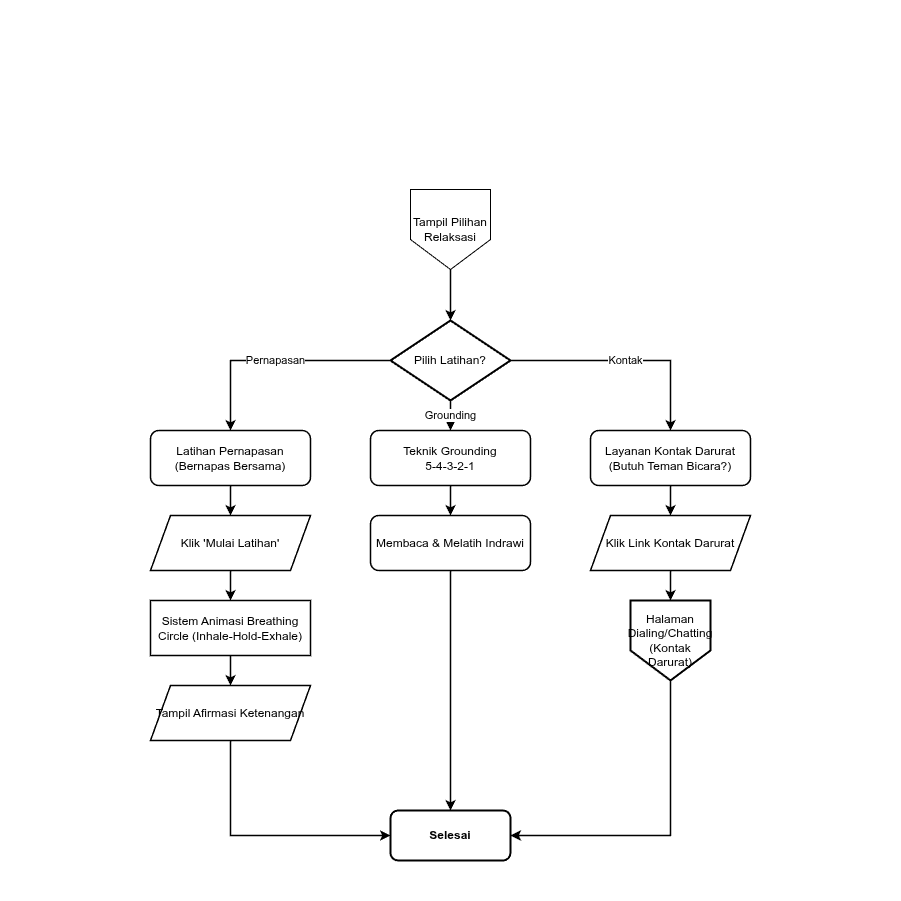

The diagram above was exported from draw.io. Its source (the exported page's mxGraphModel, read from the mxfile embedded in the PNG):
<mxGraphModel dx="792" dy="531" grid="1" gridSize="10" guides="1" tooltips="1" connect="1" arrows="1" fold="1" page="1" pageScale="1" pageWidth="900" pageHeight="900" math="0" shadow="0">
  <root>
    <mxCell id="0" />
    <mxCell id="1" parent="0" />
    <mxCell id="frame" value="" style="fillColor=none;strokeColor=none;pointerEvents=0;" parent="1" vertex="1">
      <mxGeometry width="900" height="900" as="geometry" />
    </mxCell>
    <mxCell id="pilih" value="Pilih Latihan?" style="strokeWidth=2;html=1;shape=mxgraph.flowchart.decision;whiteSpace=wrap;fillColor=#FFFFFF;strokeColor=#000000;fontColor=#000000;fontSize=12;" parent="1" vertex="1">
      <mxGeometry x="390" y="320" width="120" height="80" as="geometry" />
    </mxCell>
    <mxCell id="bernapas" value="Latihan Pernapasan&#10;(Bernapas Bersama)" style="rounded=1;whiteSpace=wrap;html=1;fillColor=#FFFFFF;strokeColor=#000000;strokeWidth=1.5;fontColor=#000000;fontSize=12;" parent="1" vertex="1">
      <mxGeometry x="150" y="430" width="160" height="55" as="geometry" />
    </mxCell>
    <mxCell id="start_breath" value="Klik 'Mulai Latihan'" style="shape=parallelogram;perimeter=parallelogramPerimeter;whiteSpace=wrap;html=1;fixedSize=1;fillColor=#FFFFFF;strokeColor=#000000;strokeWidth=1.5;fontColor=#000000;fontSize=12;" parent="1" vertex="1">
      <mxGeometry x="150" y="515" width="160" height="55" as="geometry" />
    </mxCell>
    <mxCell id="anim" value="Sistem Animasi Breathing&#10;Circle (Inhale-Hold-Exhale)" style="rounded=0;whiteSpace=wrap;html=1;fillColor=#FFFFFF;strokeColor=#000000;strokeWidth=1.5;fontColor=#000000;fontSize=12;" parent="1" vertex="1">
      <mxGeometry x="150" y="600" width="160" height="55" as="geometry" />
    </mxCell>
    <mxCell id="afirmasi" value="Tampil Afirmasi Ketenangan" style="shape=parallelogram;perimeter=parallelogramPerimeter;whiteSpace=wrap;html=1;fixedSize=1;fillColor=#FFFFFF;strokeColor=#000000;strokeWidth=1.5;fontColor=#000000;fontSize=12;" parent="1" vertex="1">
      <mxGeometry x="150" y="685" width="160" height="55" as="geometry" />
    </mxCell>
    <mxCell id="grounding" value="Teknik Grounding&#10;5-4-3-2-1" style="rounded=1;whiteSpace=wrap;html=1;fillColor=#FFFFFF;strokeColor=#000000;strokeWidth=1.5;fontColor=#000000;fontSize=12;" parent="1" vertex="1">
      <mxGeometry x="370" y="430" width="160" height="55" as="geometry" />
    </mxCell>
    <mxCell id="read_ground" value="Membaca &amp; Melatih Indrawi" style="rounded=1;whiteSpace=wrap;html=1;fillColor=#FFFFFF;strokeColor=#000000;strokeWidth=1.5;fontColor=#000000;fontSize=12;" parent="1" vertex="1">
      <mxGeometry x="370" y="515" width="160" height="55" as="geometry" />
    </mxCell>
    <mxCell id="call_darurat" value="Layanan Kontak Darurat&#10;(Butuh Teman Bicara?)" style="rounded=1;whiteSpace=wrap;html=1;fillColor=#FFFFFF;strokeColor=#000000;strokeWidth=1.5;fontColor=#000000;fontSize=12;" parent="1" vertex="1">
      <mxGeometry x="590" y="430" width="160" height="55" as="geometry" />
    </mxCell>
    <mxCell id="click_contact" value="Klik Link Kontak Darurat" style="shape=parallelogram;perimeter=parallelogramPerimeter;whiteSpace=wrap;html=1;fixedSize=1;fillColor=#FFFFFF;strokeColor=#000000;strokeWidth=1.5;fontColor=#000000;fontSize=12;" parent="1" vertex="1">
      <mxGeometry x="590" y="515" width="160" height="55" as="geometry" />
    </mxCell>
    <mxCell id="redirect_chat" value="Halaman Dialing/Chatting&#10;(Kontak Darurat)" style="shape=offPageConnector;whiteSpace=wrap;html=1;fillColor=#FFFFFF;strokeColor=#000000;strokeWidth=2;fontSize=12;align=center;verticalAlign=middle;fontColor=#000000;" parent="1" vertex="1">
      <mxGeometry x="630" y="600" width="80" height="80" as="geometry" />
    </mxCell>
    <mxCell id="end" value="Selesai" style="rounded=1;whiteSpace=wrap;html=1;fillColor=#FFFFFF;strokeColor=#000000;strokeWidth=2;fontColor=#000000;fontStyle=1;fontSize=12;" parent="1" vertex="1">
      <mxGeometry x="390" y="810" width="120" height="50" as="geometry" />
    </mxCell>
    <mxCell id="e3" value="" style="edgeStyle=orthogonalEdgeStyle;rounded=0;orthogonalLoop=1;jettySize=auto;html=1;strokeColor=#000000;strokeWidth=1.5;fontColor=#000000;fontSize=11;labelBackgroundColor=#FFFFFF;exitX=0.5;exitY=1;exitDx=0;exitDy=0;entryX=0.5;entryY=0;entryDx=0;entryDy=0;" parent="1" source="2" target="pilih" edge="1">
      <mxGeometry relative="1" as="geometry">
        <mxPoint x="450" y="285" as="sourcePoint" />
      </mxGeometry>
    </mxCell>
    <mxCell id="e4" value="Pernapasan" style="edgeStyle=orthogonalEdgeStyle;rounded=0;orthogonalLoop=1;jettySize=auto;html=1;strokeColor=#000000;strokeWidth=1.5;fontColor=#000000;fontSize=11;labelBackgroundColor=#FFFFFF;exitX=0;exitY=0.5;exitDx=0;exitDy=0;entryX=0.5;entryY=0;entryDx=0;entryDy=0;" parent="1" source="pilih" target="bernapas" edge="1">
      <mxGeometry relative="1" as="geometry">
        <Array as="points">
          <mxPoint x="230" y="360" />
        </Array>
      </mxGeometry>
    </mxCell>
    <mxCell id="e5" value="" style="edgeStyle=orthogonalEdgeStyle;rounded=0;orthogonalLoop=1;jettySize=auto;html=1;strokeColor=#000000;strokeWidth=1.5;fontColor=#000000;fontSize=11;labelBackgroundColor=#FFFFFF;exitX=0.5;exitY=1;exitDx=0;exitDy=0;entryX=0.5;entryY=0;entryDx=0;entryDy=0;" parent="1" source="bernapas" target="start_breath" edge="1">
      <mxGeometry relative="1" as="geometry" />
    </mxCell>
    <mxCell id="e6" value="" style="edgeStyle=orthogonalEdgeStyle;rounded=0;orthogonalLoop=1;jettySize=auto;html=1;strokeColor=#000000;strokeWidth=1.5;fontColor=#000000;fontSize=11;labelBackgroundColor=#FFFFFF;exitX=0.5;exitY=1;exitDx=0;exitDy=0;entryX=0.5;entryY=0;entryDx=0;entryDy=0;" parent="1" source="start_breath" target="anim" edge="1">
      <mxGeometry relative="1" as="geometry" />
    </mxCell>
    <mxCell id="e7" value="" style="edgeStyle=orthogonalEdgeStyle;rounded=0;orthogonalLoop=1;jettySize=auto;html=1;strokeColor=#000000;strokeWidth=1.5;fontColor=#000000;fontSize=11;labelBackgroundColor=#FFFFFF;exitX=0.5;exitY=1;exitDx=0;exitDy=0;entryX=0.5;entryY=0;entryDx=0;entryDy=0;" parent="1" source="anim" target="afirmasi" edge="1">
      <mxGeometry relative="1" as="geometry" />
    </mxCell>
    <mxCell id="e8" value="" style="edgeStyle=orthogonalEdgeStyle;rounded=0;orthogonalLoop=1;jettySize=auto;html=1;strokeColor=#000000;strokeWidth=1.5;fontColor=#000000;fontSize=11;labelBackgroundColor=#FFFFFF;exitX=0.5;exitY=1;exitDx=0;exitDy=0;entryX=0;entryY=0.5;entryDx=0;entryDy=0;" parent="1" source="afirmasi" target="end" edge="1">
      <mxGeometry relative="1" as="geometry">
        <Array as="points">
          <mxPoint x="230" y="835" />
        </Array>
      </mxGeometry>
    </mxCell>
    <mxCell id="e9" value="Grounding" style="edgeStyle=orthogonalEdgeStyle;rounded=0;orthogonalLoop=1;jettySize=auto;html=1;strokeColor=#000000;strokeWidth=1.5;fontColor=#000000;fontSize=11;labelBackgroundColor=#FFFFFF;exitX=0.5;exitY=1;exitDx=0;exitDy=0;entryX=0.5;entryY=0;entryDx=0;entryDy=0;" parent="1" source="pilih" target="grounding" edge="1">
      <mxGeometry relative="1" as="geometry" />
    </mxCell>
    <mxCell id="e10" value="" style="edgeStyle=orthogonalEdgeStyle;rounded=0;orthogonalLoop=1;jettySize=auto;html=1;strokeColor=#000000;strokeWidth=1.5;fontColor=#000000;fontSize=11;labelBackgroundColor=#FFFFFF;exitX=0.5;exitY=1;exitDx=0;exitDy=0;entryX=0.5;entryY=0;entryDx=0;entryDy=0;" parent="1" source="grounding" target="read_ground" edge="1">
      <mxGeometry relative="1" as="geometry" />
    </mxCell>
    <mxCell id="e11" value="" style="edgeStyle=orthogonalEdgeStyle;rounded=0;orthogonalLoop=1;jettySize=auto;html=1;strokeColor=#000000;strokeWidth=1.5;fontColor=#000000;fontSize=11;labelBackgroundColor=#FFFFFF;exitX=0.5;exitY=1;exitDx=0;exitDy=0;entryX=0.5;entryY=0;entryDx=0;entryDy=0;" parent="1" source="read_ground" target="end" edge="1">
      <mxGeometry relative="1" as="geometry" />
    </mxCell>
    <mxCell id="e12" value="Kontak" style="edgeStyle=orthogonalEdgeStyle;rounded=0;orthogonalLoop=1;jettySize=auto;html=1;strokeColor=#000000;strokeWidth=1.5;fontColor=#000000;fontSize=11;labelBackgroundColor=#FFFFFF;exitX=1;exitY=0.5;exitDx=0;exitDy=0;entryX=0.5;entryY=0;entryDx=0;entryDy=0;" parent="1" source="pilih" target="call_darurat" edge="1">
      <mxGeometry relative="1" as="geometry">
        <Array as="points">
          <mxPoint x="670" y="360" />
        </Array>
      </mxGeometry>
    </mxCell>
    <mxCell id="e13" value="" style="edgeStyle=orthogonalEdgeStyle;rounded=0;orthogonalLoop=1;jettySize=auto;html=1;strokeColor=#000000;strokeWidth=1.5;fontColor=#000000;fontSize=11;labelBackgroundColor=#FFFFFF;exitX=0.5;exitY=1;exitDx=0;exitDy=0;entryX=0.5;entryY=0;entryDx=0;entryDy=0;" parent="1" source="call_darurat" target="click_contact" edge="1">
      <mxGeometry relative="1" as="geometry" />
    </mxCell>
    <mxCell id="e14" value="" style="edgeStyle=orthogonalEdgeStyle;rounded=0;orthogonalLoop=1;jettySize=auto;html=1;strokeColor=#000000;strokeWidth=1.5;fontColor=#000000;fontSize=11;labelBackgroundColor=#FFFFFF;exitX=0.5;exitY=1;exitDx=0;exitDy=0;entryX=0.5;entryY=0;entryDx=0;entryDy=0;" parent="1" source="click_contact" target="redirect_chat" edge="1">
      <mxGeometry relative="1" as="geometry" />
    </mxCell>
    <mxCell id="e15" value="" style="edgeStyle=orthogonalEdgeStyle;rounded=0;orthogonalLoop=1;jettySize=auto;html=1;strokeColor=#000000;strokeWidth=1.5;fontColor=#000000;fontSize=11;labelBackgroundColor=#FFFFFF;exitX=0.5;exitY=1;exitDx=0;exitDy=0;entryX=1;entryY=0.5;entryDx=0;entryDy=0;" parent="1" source="redirect_chat" target="end" edge="1">
      <mxGeometry relative="1" as="geometry">
        <Array as="points">
          <mxPoint x="670" y="835" />
        </Array>
      </mxGeometry>
    </mxCell>
    <mxCell id="2" value="Tampil Pilihan Relaksasi&lt;br style=&quot;border-color: rgb(218, 220, 224);&quot;&gt;" style="shape=offPageConnector;whiteSpace=wrap;html=1;" vertex="1" parent="1">
      <mxGeometry x="410" y="189" width="80" height="80" as="geometry" />
    </mxCell>
  </root>
</mxGraphModel>